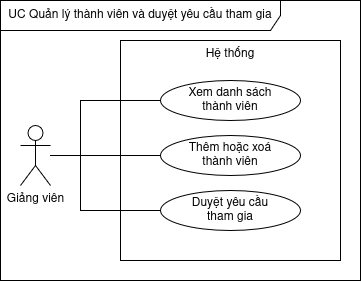

The diagram above was exported from draw.io. Its source (the exported page's mxGraphModel, read from the mxfile embedded in the PNG):
<mxGraphModel dx="756" dy="502" grid="1" gridSize="10" guides="1" tooltips="1" connect="1" arrows="1" fold="1" page="1" pageScale="1" pageWidth="850" pageHeight="1100" math="0" shadow="0">
  <root>
    <mxCell id="AwDHMAZ5Aqz6pnN3Alvc-0" />
    <mxCell id="AwDHMAZ5Aqz6pnN3Alvc-1" parent="AwDHMAZ5Aqz6pnN3Alvc-0" />
    <mxCell id="AwDHMAZ5Aqz6pnN3Alvc-2" parent="AwDHMAZ5Aqz6pnN3Alvc-1" style="shape=umlFrame;whiteSpace=wrap;html=1;pointerEvents=0;recursiveResize=0;container=1;collapsible=0;width=280;height=30;" value="UC Quản lý thành viên và duyệt yêu cầu tham gia" vertex="1">
      <mxGeometry height="280" width="360" x="200" y="200" as="geometry" />
    </mxCell>
    <mxCell id="AwDHMAZ5Aqz6pnN3Alvc-3" parent="AwDHMAZ5Aqz6pnN3Alvc-2" style="rounded=0;whiteSpace=wrap;html=1;verticalAlign=top;" value="Hệ thống" vertex="1">
      <mxGeometry height="220" width="220" x="120" y="40" as="geometry" />
    </mxCell>
    <mxCell id="AwDHMAZ5Aqz6pnN3Alvc-4" parent="AwDHMAZ5Aqz6pnN3Alvc-2" style="ellipse;whiteSpace=wrap;html=1;" value="&lt;div&gt;Xem danh sách&lt;/div&gt;&lt;div&gt;thành viên&lt;/div&gt;" vertex="1">
      <mxGeometry height="40" width="140" x="160" y="80" as="geometry" />
    </mxCell>
    <mxCell id="AwDHMAZ5Aqz6pnN3Alvc-5" parent="AwDHMAZ5Aqz6pnN3Alvc-2" style="ellipse;whiteSpace=wrap;html=1;" value="&lt;div&gt;Thêm hoặc xoá&lt;/div&gt;&lt;div&gt;thành viên&lt;/div&gt;" vertex="1">
      <mxGeometry height="40" width="140" x="160" y="135" as="geometry" />
    </mxCell>
    <mxCell id="AwDHMAZ5Aqz6pnN3Alvc-6" parent="AwDHMAZ5Aqz6pnN3Alvc-2" style="ellipse;whiteSpace=wrap;html=1;" value="&lt;div&gt;Duyệt yêu cầu&lt;/div&gt;&lt;div&gt;tham gia&lt;/div&gt;" vertex="1">
      <mxGeometry height="40" width="140" x="160" y="190" as="geometry" />
    </mxCell>
    <mxCell id="AwDHMAZ5Aqz6pnN3Alvc-7" edge="1" parent="AwDHMAZ5Aqz6pnN3Alvc-2" source="AwDHMAZ5Aqz6pnN3Alvc-10" style="edgeStyle=orthogonalEdgeStyle;rounded=0;orthogonalLoop=1;jettySize=auto;html=1;entryX=0;entryY=0.5;entryDx=0;entryDy=0;endArrow=none;endFill=0;" target="AwDHMAZ5Aqz6pnN3Alvc-5">
      <mxGeometry relative="1" as="geometry" />
    </mxCell>
    <mxCell id="AwDHMAZ5Aqz6pnN3Alvc-8" edge="1" parent="AwDHMAZ5Aqz6pnN3Alvc-2" source="AwDHMAZ5Aqz6pnN3Alvc-10" style="edgeStyle=orthogonalEdgeStyle;rounded=0;orthogonalLoop=1;jettySize=auto;html=1;entryX=0;entryY=0.5;entryDx=0;entryDy=0;endArrow=none;endFill=0;" target="AwDHMAZ5Aqz6pnN3Alvc-4">
      <mxGeometry relative="1" as="geometry">
        <Array as="points">
          <mxPoint x="80" y="155" />
          <mxPoint x="80" y="100" />
        </Array>
      </mxGeometry>
    </mxCell>
    <mxCell id="AwDHMAZ5Aqz6pnN3Alvc-9" edge="1" parent="AwDHMAZ5Aqz6pnN3Alvc-2" source="AwDHMAZ5Aqz6pnN3Alvc-10" style="edgeStyle=orthogonalEdgeStyle;rounded=0;orthogonalLoop=1;jettySize=auto;html=1;entryX=0;entryY=0.5;entryDx=0;entryDy=0;endArrow=none;endFill=0;" target="AwDHMAZ5Aqz6pnN3Alvc-6">
      <mxGeometry relative="1" as="geometry">
        <Array as="points">
          <mxPoint x="80" y="155" />
          <mxPoint x="80" y="210" />
        </Array>
      </mxGeometry>
    </mxCell>
    <mxCell id="AwDHMAZ5Aqz6pnN3Alvc-10" parent="AwDHMAZ5Aqz6pnN3Alvc-2" style="shape=umlActor;verticalLabelPosition=bottom;verticalAlign=top;html=1;" value="Giảng viên" vertex="1">
      <mxGeometry height="60" width="30" x="20" y="125" as="geometry" />
    </mxCell>
  </root>
</mxGraphModel>